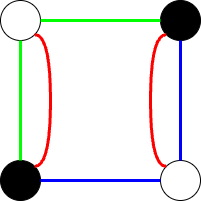

The diagram above was exported from draw.io. Its source (the exported page's mxGraphModel, read from the mxfile embedded in the PNG):
<mxGraphModel dx="1234" dy="705" grid="1" gridSize="10" guides="1" tooltips="1" connect="1" arrows="1" fold="1" page="1" pageScale="1" pageWidth="850" pageHeight="1100" math="0" shadow="0">
  <root>
    <mxCell id="0" />
    <mxCell id="1" parent="0" />
    <mxCell id="IvFLRR6CqXp5mG6u8Ub2-1" parent="1" style="ellipse;whiteSpace=wrap;html=1;aspect=fixed;" value="" vertex="1">
      <mxGeometry height="40" width="40" x="240" y="200" as="geometry" />
    </mxCell>
    <mxCell id="IvFLRR6CqXp5mG6u8Ub2-4" parent="1" style="ellipse;whiteSpace=wrap;html=1;aspect=fixed;fillColor=#000000;" value="" vertex="1">
      <mxGeometry height="40" width="40" x="400" y="200" as="geometry" />
    </mxCell>
    <mxCell id="IvFLRR6CqXp5mG6u8Ub2-5" parent="1" style="ellipse;whiteSpace=wrap;html=1;aspect=fixed;" value="" vertex="1">
      <mxGeometry height="40" width="40" x="400" y="360" as="geometry" />
    </mxCell>
    <mxCell id="IvFLRR6CqXp5mG6u8Ub2-6" parent="1" style="ellipse;whiteSpace=wrap;html=1;aspect=fixed;fillColor=#000000;" value="" vertex="1">
      <mxGeometry height="40" width="40" x="240" y="360" as="geometry" />
    </mxCell>
    <mxCell id="IvFLRR6CqXp5mG6u8Ub2-7" edge="1" parent="1" source="IvFLRR6CqXp5mG6u8Ub2-1" style="endArrow=none;html=1;rounded=0;entryX=0;entryY=0.5;entryDx=0;entryDy=0;exitX=1;exitY=0.5;exitDx=0;exitDy=0;strokeWidth=3;strokeColor=#00FF00;" target="IvFLRR6CqXp5mG6u8Ub2-4" value="">
      <mxGeometry height="50" relative="1" width="50" as="geometry">
        <mxPoint x="400" y="390" as="sourcePoint" />
        <mxPoint x="450" y="340" as="targetPoint" />
      </mxGeometry>
    </mxCell>
    <mxCell id="IvFLRR6CqXp5mG6u8Ub2-8" edge="1" parent="1" source="IvFLRR6CqXp5mG6u8Ub2-1" style="endArrow=none;html=1;rounded=0;entryX=0.5;entryY=0;entryDx=0;entryDy=0;exitX=0.5;exitY=1;exitDx=0;exitDy=0;strokeWidth=3;strokeColor=#00FF00;" target="IvFLRR6CqXp5mG6u8Ub2-6" value="">
      <mxGeometry height="50" relative="1" width="50" as="geometry">
        <mxPoint x="440" y="420" as="sourcePoint" />
        <mxPoint x="560" y="420" as="targetPoint" />
      </mxGeometry>
    </mxCell>
    <mxCell id="IvFLRR6CqXp5mG6u8Ub2-9" edge="1" parent="1" source="IvFLRR6CqXp5mG6u8Ub2-4" style="endArrow=none;html=1;rounded=0;entryX=0.5;entryY=0;entryDx=0;entryDy=0;exitX=0.5;exitY=1;exitDx=0;exitDy=0;strokeWidth=3;strokeColor=light-dark(#0000FF,#008F00);" target="IvFLRR6CqXp5mG6u8Ub2-5" value="">
      <mxGeometry height="50" relative="1" width="50" as="geometry">
        <mxPoint x="360" y="210" as="sourcePoint" />
        <mxPoint x="480" y="210" as="targetPoint" />
      </mxGeometry>
    </mxCell>
    <mxCell id="IvFLRR6CqXp5mG6u8Ub2-10" edge="1" parent="1" source="IvFLRR6CqXp5mG6u8Ub2-6" style="endArrow=none;html=1;rounded=0;entryX=0;entryY=0.5;entryDx=0;entryDy=0;exitX=1;exitY=0.5;exitDx=0;exitDy=0;strokeWidth=3;strokeColor=light-dark(#0000FF,#008F00);" target="IvFLRR6CqXp5mG6u8Ub2-5" value="">
      <mxGeometry height="50" relative="1" width="50" as="geometry">
        <mxPoint x="910" y="420" as="sourcePoint" />
        <mxPoint x="910" y="540" as="targetPoint" />
      </mxGeometry>
    </mxCell>
    <mxCell id="IvFLRR6CqXp5mG6u8Ub2-12" edge="1" parent="1" source="IvFLRR6CqXp5mG6u8Ub2-6" style="endArrow=none;html=1;rounded=0;entryX=1;entryY=1;entryDx=0;entryDy=0;exitX=1;exitY=0;exitDx=0;exitDy=0;strokeWidth=3;strokeColor=light-dark(#FF0000,#008F00);edgeStyle=orthogonalEdgeStyle;curved=1;" target="IvFLRR6CqXp5mG6u8Ub2-1" value="">
      <mxGeometry height="50" relative="1" width="50" as="geometry">
        <Array as="points">
          <mxPoint x="290" y="366" />
          <mxPoint x="290" y="234" />
        </Array>
        <mxPoint x="460" y="330" as="sourcePoint" />
        <mxPoint x="580" y="330" as="targetPoint" />
      </mxGeometry>
    </mxCell>
    <mxCell id="IvFLRR6CqXp5mG6u8Ub2-18" edge="1" parent="1" source="IvFLRR6CqXp5mG6u8Ub2-5" style="endArrow=none;html=1;rounded=0;exitX=0;exitY=0;exitDx=0;exitDy=0;entryX=0;entryY=1;entryDx=0;entryDy=0;strokeColor=#FF0000;strokeWidth=3;edgeStyle=orthogonalEdgeStyle;curved=1;" target="IvFLRR6CqXp5mG6u8Ub2-4" value="">
      <mxGeometry height="50" relative="1" width="50" as="geometry">
        <Array as="points">
          <mxPoint x="390" y="366" />
          <mxPoint x="390" y="234" />
        </Array>
        <mxPoint x="440" y="390" as="sourcePoint" />
        <mxPoint x="490" y="340" as="targetPoint" />
      </mxGeometry>
    </mxCell>
  </root>
</mxGraphModel>